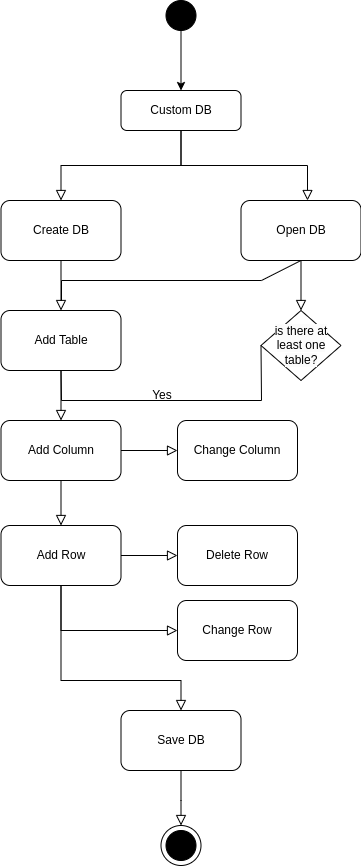

The diagram above was exported from draw.io. Its source (the exported page's mxGraphModel, read from the mxfile embedded in the PNG):
<mxGraphModel dx="1364" dy="803" grid="1" gridSize="10" guides="1" tooltips="1" connect="1" arrows="1" fold="1" page="1" pageScale="1" pageWidth="827" pageHeight="1169" math="0" shadow="0">
  <root>
    <mxCell id="WIyWlLk6GJQsqaUBKTNV-0" />
    <mxCell id="WIyWlLk6GJQsqaUBKTNV-1" parent="WIyWlLk6GJQsqaUBKTNV-0" />
    <mxCell id="WIyWlLk6GJQsqaUBKTNV-2" value="" style="rounded=0;html=1;jettySize=auto;orthogonalLoop=1;fontSize=11;endArrow=block;endFill=0;endSize=8;strokeWidth=1;shadow=0;labelBackgroundColor=none;edgeStyle=orthogonalEdgeStyle;entryX=0.5;entryY=0;entryDx=0;entryDy=0;exitX=0.5;exitY=1;exitDx=0;exitDy=0;" parent="WIyWlLk6GJQsqaUBKTNV-1" source="WIyWlLk6GJQsqaUBKTNV-3" target="-PPpTfQ4AtpIcLz1wX6L-0" edge="1">
      <mxGeometry relative="1" as="geometry">
        <mxPoint x="223.5" y="240" as="targetPoint" />
      </mxGeometry>
    </mxCell>
    <mxCell id="WIyWlLk6GJQsqaUBKTNV-3" value="Custom DB" style="rounded=1;whiteSpace=wrap;html=1;fontSize=12;glass=0;strokeWidth=1;shadow=0;" parent="WIyWlLk6GJQsqaUBKTNV-1" vertex="1">
      <mxGeometry x="163.5" y="120" width="120" height="40" as="geometry" />
    </mxCell>
    <mxCell id="-PPpTfQ4AtpIcLz1wX6L-0" value="Create DB" style="rounded=1;whiteSpace=wrap;html=1;" parent="WIyWlLk6GJQsqaUBKTNV-1" vertex="1">
      <mxGeometry x="43.5" y="230" width="120" height="60" as="geometry" />
    </mxCell>
    <mxCell id="-PPpTfQ4AtpIcLz1wX6L-1" value="Open DB" style="rounded=1;whiteSpace=wrap;html=1;" parent="WIyWlLk6GJQsqaUBKTNV-1" vertex="1">
      <mxGeometry x="283.5" y="230" width="120" height="60" as="geometry" />
    </mxCell>
    <mxCell id="-PPpTfQ4AtpIcLz1wX6L-2" value="" style="rounded=0;html=1;jettySize=auto;orthogonalLoop=1;fontSize=11;endArrow=block;endFill=0;endSize=8;strokeWidth=1;shadow=0;labelBackgroundColor=none;edgeStyle=orthogonalEdgeStyle;exitX=0.5;exitY=1;exitDx=0;exitDy=0;" parent="WIyWlLk6GJQsqaUBKTNV-1" source="WIyWlLk6GJQsqaUBKTNV-3" edge="1">
      <mxGeometry relative="1" as="geometry">
        <mxPoint x="173.5" y="150" as="sourcePoint" />
        <mxPoint x="350" y="230" as="targetPoint" />
        <Array as="points">
          <mxPoint x="224" y="195" />
          <mxPoint x="350" y="195" />
        </Array>
      </mxGeometry>
    </mxCell>
    <mxCell id="-PPpTfQ4AtpIcLz1wX6L-3" value="Add Table" style="rounded=1;whiteSpace=wrap;html=1;" parent="WIyWlLk6GJQsqaUBKTNV-1" vertex="1">
      <mxGeometry x="43.5" y="340" width="120" height="60" as="geometry" />
    </mxCell>
    <mxCell id="-PPpTfQ4AtpIcLz1wX6L-4" value="Add Row" style="rounded=1;whiteSpace=wrap;html=1;" parent="WIyWlLk6GJQsqaUBKTNV-1" vertex="1">
      <mxGeometry x="43.5" y="555" width="120" height="60" as="geometry" />
    </mxCell>
    <mxCell id="-PPpTfQ4AtpIcLz1wX6L-5" value="Add Column" style="rounded=1;whiteSpace=wrap;html=1;" parent="WIyWlLk6GJQsqaUBKTNV-1" vertex="1">
      <mxGeometry x="43.5" y="450" width="120" height="60" as="geometry" />
    </mxCell>
    <mxCell id="-PPpTfQ4AtpIcLz1wX6L-6" value="Delete Row" style="rounded=1;whiteSpace=wrap;html=1;" parent="WIyWlLk6GJQsqaUBKTNV-1" vertex="1">
      <mxGeometry x="220" y="555" width="120" height="60" as="geometry" />
    </mxCell>
    <mxCell id="-PPpTfQ4AtpIcLz1wX6L-7" value="Change&amp;nbsp;Row" style="rounded=1;whiteSpace=wrap;html=1;" parent="WIyWlLk6GJQsqaUBKTNV-1" vertex="1">
      <mxGeometry x="220" y="630" width="120" height="60" as="geometry" />
    </mxCell>
    <mxCell id="-PPpTfQ4AtpIcLz1wX6L-8" value="Change&amp;nbsp;Column" style="rounded=1;whiteSpace=wrap;html=1;" parent="WIyWlLk6GJQsqaUBKTNV-1" vertex="1">
      <mxGeometry x="220" y="450" width="120" height="60" as="geometry" />
    </mxCell>
    <mxCell id="-PPpTfQ4AtpIcLz1wX6L-9" value="Save DB" style="rounded=1;whiteSpace=wrap;html=1;" parent="WIyWlLk6GJQsqaUBKTNV-1" vertex="1">
      <mxGeometry x="163.5" y="740" width="120" height="60" as="geometry" />
    </mxCell>
    <mxCell id="-PPpTfQ4AtpIcLz1wX6L-11" style="edgeStyle=orthogonalEdgeStyle;rounded=0;orthogonalLoop=1;jettySize=auto;html=1;" parent="WIyWlLk6GJQsqaUBKTNV-1" edge="1">
      <mxGeometry relative="1" as="geometry">
        <mxPoint x="393.5" y="160" as="sourcePoint" />
        <mxPoint x="393.5" y="160" as="targetPoint" />
      </mxGeometry>
    </mxCell>
    <mxCell id="-PPpTfQ4AtpIcLz1wX6L-12" value="" style="ellipse;whiteSpace=wrap;html=1;aspect=fixed;treeFolding=0;treeMoving=0;collapsible=0;dropTarget=0;container=0;fixDash=0;fillColor=#000000;fontColor=#ffffff;strokeColor=#000000;" parent="WIyWlLk6GJQsqaUBKTNV-1" vertex="1">
      <mxGeometry x="208.5" y="30" width="30" height="30" as="geometry" />
    </mxCell>
    <mxCell id="-PPpTfQ4AtpIcLz1wX6L-13" value="" style="endArrow=classic;html=1;rounded=0;fontFamily=Helvetica;fontSize=12;fontColor=default;exitX=0.5;exitY=1;exitDx=0;exitDy=0;entryX=0.5;entryY=0;entryDx=0;entryDy=0;" parent="WIyWlLk6GJQsqaUBKTNV-1" source="-PPpTfQ4AtpIcLz1wX6L-12" target="WIyWlLk6GJQsqaUBKTNV-3" edge="1">
      <mxGeometry width="50" height="50" relative="1" as="geometry">
        <mxPoint x="360" y="140" as="sourcePoint" />
        <mxPoint x="410" y="90" as="targetPoint" />
      </mxGeometry>
    </mxCell>
    <mxCell id="-PPpTfQ4AtpIcLz1wX6L-14" value="" style="rounded=0;html=1;jettySize=auto;orthogonalLoop=1;fontSize=11;endArrow=block;endFill=0;endSize=8;strokeWidth=1;shadow=0;labelBackgroundColor=none;edgeStyle=orthogonalEdgeStyle;entryX=0.5;entryY=0;entryDx=0;entryDy=0;exitX=0.5;exitY=1;exitDx=0;exitDy=0;" parent="WIyWlLk6GJQsqaUBKTNV-1" source="-PPpTfQ4AtpIcLz1wX6L-4" target="-PPpTfQ4AtpIcLz1wX6L-9" edge="1">
      <mxGeometry relative="1" as="geometry">
        <mxPoint x="150" y="750" as="sourcePoint" />
        <mxPoint x="30" y="820" as="targetPoint" />
        <Array as="points">
          <mxPoint x="104" y="710" />
          <mxPoint x="224" y="710" />
        </Array>
      </mxGeometry>
    </mxCell>
    <mxCell id="-PPpTfQ4AtpIcLz1wX6L-15" value="" style="rounded=0;html=1;jettySize=auto;orthogonalLoop=1;fontSize=11;endArrow=block;endFill=0;endSize=8;strokeWidth=1;shadow=0;labelBackgroundColor=none;edgeStyle=orthogonalEdgeStyle;entryX=0;entryY=0.5;entryDx=0;entryDy=0;exitX=1;exitY=0.5;exitDx=0;exitDy=0;" parent="WIyWlLk6GJQsqaUBKTNV-1" source="-PPpTfQ4AtpIcLz1wX6L-4" target="-PPpTfQ4AtpIcLz1wX6L-6" edge="1">
      <mxGeometry relative="1" as="geometry">
        <mxPoint x="510" y="430" as="sourcePoint" />
        <mxPoint x="390" y="500" as="targetPoint" />
      </mxGeometry>
    </mxCell>
    <mxCell id="-PPpTfQ4AtpIcLz1wX6L-16" value="" style="rounded=0;html=1;jettySize=auto;orthogonalLoop=1;fontSize=11;endArrow=block;endFill=0;endSize=8;strokeWidth=1;shadow=0;labelBackgroundColor=none;edgeStyle=orthogonalEdgeStyle;exitX=0.5;exitY=1;exitDx=0;exitDy=0;entryX=0.5;entryY=0;entryDx=0;entryDy=0;" parent="WIyWlLk6GJQsqaUBKTNV-1" source="-PPpTfQ4AtpIcLz1wX6L-1" target="-PPpTfQ4AtpIcLz1wX6L-22" edge="1">
      <mxGeometry relative="1" as="geometry">
        <mxPoint x="328.5" y="335" as="sourcePoint" />
        <mxPoint x="344" y="340" as="targetPoint" />
      </mxGeometry>
    </mxCell>
    <mxCell id="-PPpTfQ4AtpIcLz1wX6L-17" value="" style="rounded=0;html=1;jettySize=auto;orthogonalLoop=1;fontSize=11;endArrow=block;endFill=0;endSize=8;strokeWidth=1;shadow=0;labelBackgroundColor=none;edgeStyle=orthogonalEdgeStyle;entryX=0;entryY=0.5;entryDx=0;entryDy=0;exitX=1;exitY=0.5;exitDx=0;exitDy=0;" parent="WIyWlLk6GJQsqaUBKTNV-1" source="-PPpTfQ4AtpIcLz1wX6L-5" target="-PPpTfQ4AtpIcLz1wX6L-8" edge="1">
      <mxGeometry relative="1" as="geometry">
        <mxPoint x="320" y="330" as="sourcePoint" />
        <mxPoint x="200" y="400" as="targetPoint" />
      </mxGeometry>
    </mxCell>
    <mxCell id="-PPpTfQ4AtpIcLz1wX6L-18" value="" style="rounded=0;html=1;jettySize=auto;orthogonalLoop=1;fontSize=11;endArrow=block;endFill=0;endSize=8;strokeWidth=1;shadow=0;labelBackgroundColor=none;edgeStyle=orthogonalEdgeStyle;entryX=0.5;entryY=0;entryDx=0;entryDy=0;exitX=0.5;exitY=1;exitDx=0;exitDy=0;" parent="WIyWlLk6GJQsqaUBKTNV-1" source="-PPpTfQ4AtpIcLz1wX6L-5" target="-PPpTfQ4AtpIcLz1wX6L-4" edge="1">
      <mxGeometry relative="1" as="geometry">
        <mxPoint x="300" y="390" as="sourcePoint" />
        <mxPoint x="180" y="460" as="targetPoint" />
      </mxGeometry>
    </mxCell>
    <mxCell id="-PPpTfQ4AtpIcLz1wX6L-19" value="" style="rounded=0;html=1;jettySize=auto;orthogonalLoop=1;fontSize=11;endArrow=block;endFill=0;endSize=8;strokeWidth=1;shadow=0;labelBackgroundColor=none;edgeStyle=orthogonalEdgeStyle;entryX=0.5;entryY=0;entryDx=0;entryDy=0;exitX=0.5;exitY=1;exitDx=0;exitDy=0;" parent="WIyWlLk6GJQsqaUBKTNV-1" source="-PPpTfQ4AtpIcLz1wX6L-3" target="-PPpTfQ4AtpIcLz1wX6L-5" edge="1">
      <mxGeometry relative="1" as="geometry">
        <mxPoint x="284" y="220" as="sourcePoint" />
        <mxPoint x="164" y="290" as="targetPoint" />
      </mxGeometry>
    </mxCell>
    <mxCell id="-PPpTfQ4AtpIcLz1wX6L-20" value="" style="rounded=0;html=1;jettySize=auto;orthogonalLoop=1;fontSize=11;endArrow=block;endFill=0;endSize=8;strokeWidth=1;shadow=0;labelBackgroundColor=none;edgeStyle=orthogonalEdgeStyle;entryX=0.5;entryY=0;entryDx=0;entryDy=0;exitX=0.5;exitY=1;exitDx=0;exitDy=0;" parent="WIyWlLk6GJQsqaUBKTNV-1" source="-PPpTfQ4AtpIcLz1wX6L-0" target="-PPpTfQ4AtpIcLz1wX6L-3" edge="1">
      <mxGeometry relative="1" as="geometry">
        <mxPoint x="294" y="230" as="sourcePoint" />
        <mxPoint x="174" y="300" as="targetPoint" />
      </mxGeometry>
    </mxCell>
    <mxCell id="-PPpTfQ4AtpIcLz1wX6L-22" value="&lt;span style=&quot;color: rgb(0, 0, 0); font-family: Helvetica; font-size: 12px; font-style: normal; font-variant-ligatures: normal; font-variant-caps: normal; font-weight: 400; letter-spacing: normal; orphans: 2; text-align: center; text-indent: 0px; text-transform: none; widows: 2; word-spacing: 0px; -webkit-text-stroke-width: 0px; background-color: rgb(251, 251, 251); text-decoration-thickness: initial; text-decoration-style: initial; text-decoration-color: initial; float: none; display: inline !important;&quot;&gt;is there at least one table?&lt;/span&gt;" style="rhombus;whiteSpace=wrap;html=1;strokeColor=default;fontFamily=Helvetica;fontSize=12;fontColor=default;fillColor=default;" parent="WIyWlLk6GJQsqaUBKTNV-1" vertex="1">
      <mxGeometry x="303.5" y="340" width="80" height="70" as="geometry" />
    </mxCell>
    <mxCell id="-PPpTfQ4AtpIcLz1wX6L-25" value="" style="endArrow=none;html=1;rounded=0;fontFamily=Helvetica;fontSize=12;fontColor=default;exitX=0.5;exitY=1;exitDx=0;exitDy=0;" parent="WIyWlLk6GJQsqaUBKTNV-1" source="-PPpTfQ4AtpIcLz1wX6L-1" edge="1">
      <mxGeometry width="50" height="50" relative="1" as="geometry">
        <mxPoint x="360" y="410" as="sourcePoint" />
        <mxPoint x="104" y="330" as="targetPoint" />
        <Array as="points">
          <mxPoint x="304" y="310" />
          <mxPoint x="104" y="310" />
        </Array>
      </mxGeometry>
    </mxCell>
    <mxCell id="-PPpTfQ4AtpIcLz1wX6L-26" value="" style="endArrow=none;html=1;rounded=0;fontFamily=Helvetica;fontSize=12;fontColor=default;exitX=0;exitY=0.5;exitDx=0;exitDy=0;entryX=0.5;entryY=1;entryDx=0;entryDy=0;" parent="WIyWlLk6GJQsqaUBKTNV-1" source="-PPpTfQ4AtpIcLz1wX6L-22" target="-PPpTfQ4AtpIcLz1wX6L-3" edge="1">
      <mxGeometry width="50" height="50" relative="1" as="geometry">
        <mxPoint x="314" y="385" as="sourcePoint" />
        <mxPoint x="114" y="340" as="targetPoint" />
        <Array as="points">
          <mxPoint x="304" y="430" />
          <mxPoint x="104" y="430" />
        </Array>
      </mxGeometry>
    </mxCell>
    <mxCell id="-PPpTfQ4AtpIcLz1wX6L-29" value="Yes" style="text;html=1;strokeColor=none;fillColor=none;align=center;verticalAlign=middle;whiteSpace=wrap;rounded=0;fontSize=12;fontFamily=Helvetica;fontColor=default;" parent="WIyWlLk6GJQsqaUBKTNV-1" vertex="1">
      <mxGeometry x="190" y="420" width="30" height="10" as="geometry" />
    </mxCell>
    <mxCell id="-PPpTfQ4AtpIcLz1wX6L-30" value="" style="rounded=0;html=1;jettySize=auto;orthogonalLoop=1;fontSize=11;endArrow=block;endFill=0;endSize=8;strokeWidth=1;shadow=0;labelBackgroundColor=none;edgeStyle=orthogonalEdgeStyle;entryX=0;entryY=0.5;entryDx=0;entryDy=0;exitX=0.5;exitY=1;exitDx=0;exitDy=0;" parent="WIyWlLk6GJQsqaUBKTNV-1" source="-PPpTfQ4AtpIcLz1wX6L-4" target="-PPpTfQ4AtpIcLz1wX6L-7" edge="1">
      <mxGeometry relative="1" as="geometry">
        <mxPoint x="174" y="595" as="sourcePoint" />
        <mxPoint x="230" y="595" as="targetPoint" />
        <Array as="points">
          <mxPoint x="104" y="660" />
        </Array>
      </mxGeometry>
    </mxCell>
    <mxCell id="-PPpTfQ4AtpIcLz1wX6L-33" value="" style="ellipse;whiteSpace=wrap;html=1;aspect=fixed;strokeColor=default;fontFamily=Helvetica;fontSize=12;fontColor=default;fillColor=default;" parent="WIyWlLk6GJQsqaUBKTNV-1" vertex="1">
      <mxGeometry x="203.5" y="855" width="40" height="40" as="geometry" />
    </mxCell>
    <mxCell id="-PPpTfQ4AtpIcLz1wX6L-32" value="" style="ellipse;whiteSpace=wrap;html=1;aspect=fixed;treeFolding=0;treeMoving=0;collapsible=0;dropTarget=0;container=0;fixDash=0;fillColor=#000000;fontColor=#ffffff;strokeColor=#000000;" parent="WIyWlLk6GJQsqaUBKTNV-1" vertex="1">
      <mxGeometry x="208.5" y="860" width="30" height="30" as="geometry" />
    </mxCell>
    <mxCell id="-PPpTfQ4AtpIcLz1wX6L-34" value="" style="rounded=0;html=1;jettySize=auto;orthogonalLoop=1;fontSize=11;endArrow=block;endFill=0;endSize=8;strokeWidth=1;shadow=0;labelBackgroundColor=none;edgeStyle=orthogonalEdgeStyle;exitX=0.5;exitY=1;exitDx=0;exitDy=0;" parent="WIyWlLk6GJQsqaUBKTNV-1" source="-PPpTfQ4AtpIcLz1wX6L-9" target="-PPpTfQ4AtpIcLz1wX6L-33" edge="1">
      <mxGeometry relative="1" as="geometry">
        <mxPoint x="114" y="625" as="sourcePoint" />
        <mxPoint x="230" y="670" as="targetPoint" />
        <Array as="points">
          <mxPoint x="224" y="830" />
          <mxPoint x="224" y="830" />
        </Array>
      </mxGeometry>
    </mxCell>
  </root>
</mxGraphModel>